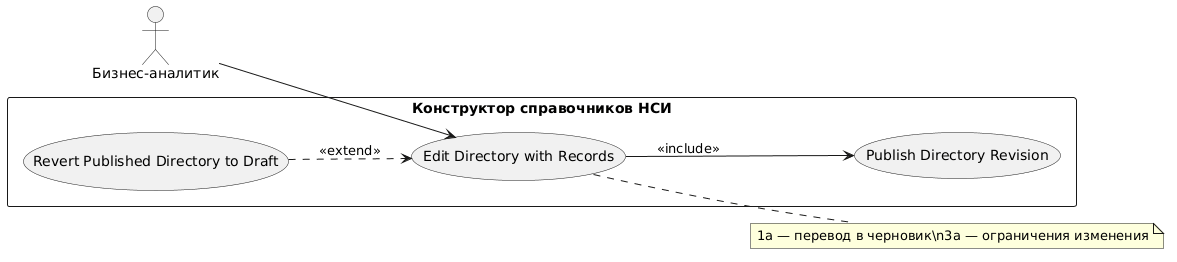

The diagram above was rendered by PlantUML. Its source (embedded in the PNG):
@startuml
left to right direction

actor "Бизнес-аналитик" as BA

rectangle "Конструктор справочников НСИ" {
  usecase "Edit Directory with Records" as UC9
  usecase "Publish Directory Revision" as UC7
  usecase "Revert Published Directory to Draft" as UC8
}

BA --> UC9

UC9 --> UC7 : <<include>>
UC8 ..> UC9 : <<extend>>

note right of UC9 : 1a — перевод в черновик\\n3a — ограничения изменения
@enduml